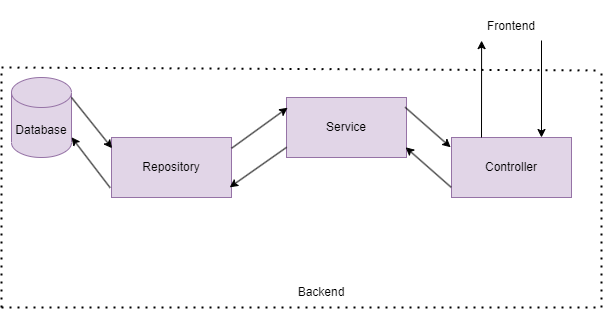

The diagram above was exported from draw.io. Its source (the exported page's mxGraphModel, read from the mxfile embedded in the PNG):
<mxGraphModel dx="988" dy="544" grid="1" gridSize="10" guides="1" tooltips="1" connect="1" arrows="1" fold="1" page="1" pageScale="1" pageWidth="850" pageHeight="1100" math="0" shadow="0">
  <root>
    <mxCell id="0" />
    <mxCell id="1" parent="0" />
    <mxCell id="3Qz3cCLH952MendBqvaE-1" value="Database" style="shape=cylinder3;whiteSpace=wrap;html=1;boundedLbl=1;backgroundOutline=1;size=15;fillColor=#e1d5e7;strokeColor=#9673a6;" vertex="1" parent="1">
      <mxGeometry x="50" y="357" width="60" height="80" as="geometry" />
    </mxCell>
    <mxCell id="3Qz3cCLH952MendBqvaE-2" value="Repository" style="rounded=0;whiteSpace=wrap;html=1;fillColor=#e1d5e7;strokeColor=#9673a6;" vertex="1" parent="1">
      <mxGeometry x="150" y="417" width="120" height="60" as="geometry" />
    </mxCell>
    <mxCell id="3Qz3cCLH952MendBqvaE-3" value="" style="endArrow=classic;html=1;rounded=0;entryX=0.005;entryY=0.179;entryDx=0;entryDy=0;entryPerimeter=0;" edge="1" parent="1" target="3Qz3cCLH952MendBqvaE-2">
      <mxGeometry width="50" height="50" relative="1" as="geometry">
        <mxPoint x="110" y="377" as="sourcePoint" />
        <mxPoint x="160" y="377" as="targetPoint" />
      </mxGeometry>
    </mxCell>
    <mxCell id="3Qz3cCLH952MendBqvaE-4" value="" style="endArrow=classic;html=1;rounded=0;entryX=1.002;entryY=0.748;entryDx=0;entryDy=0;entryPerimeter=0;exitX=-0.011;exitY=0.838;exitDx=0;exitDy=0;exitPerimeter=0;" edge="1" parent="1" source="3Qz3cCLH952MendBqvaE-2" target="3Qz3cCLH952MendBqvaE-1">
      <mxGeometry width="50" height="50" relative="1" as="geometry">
        <mxPoint x="370" y="457" as="sourcePoint" />
        <mxPoint x="320" y="507" as="targetPoint" />
      </mxGeometry>
    </mxCell>
    <mxCell id="3Qz3cCLH952MendBqvaE-5" value="Service" style="rounded=0;whiteSpace=wrap;html=1;fillColor=#e1d5e7;strokeColor=#9673a6;" vertex="1" parent="1">
      <mxGeometry x="325" y="377" width="120" height="60" as="geometry" />
    </mxCell>
    <mxCell id="3Qz3cCLH952MendBqvaE-6" value="" style="endArrow=classic;html=1;rounded=0;exitX=1.001;exitY=0.179;exitDx=0;exitDy=0;exitPerimeter=0;entryX=0.009;entryY=0.171;entryDx=0;entryDy=0;entryPerimeter=0;" edge="1" parent="1" source="3Qz3cCLH952MendBqvaE-2" target="3Qz3cCLH952MendBqvaE-5">
      <mxGeometry width="50" height="50" relative="1" as="geometry">
        <mxPoint x="280" y="377" as="sourcePoint" />
        <mxPoint x="340" y="377" as="targetPoint" />
      </mxGeometry>
    </mxCell>
    <mxCell id="3Qz3cCLH952MendBqvaE-7" value="" style="endArrow=classic;html=1;rounded=0;exitX=0.001;exitY=0.83;exitDx=0;exitDy=0;exitPerimeter=0;entryX=0.985;entryY=0.83;entryDx=0;entryDy=0;entryPerimeter=0;" edge="1" parent="1" source="3Qz3cCLH952MendBqvaE-5" target="3Qz3cCLH952MendBqvaE-2">
      <mxGeometry width="50" height="50" relative="1" as="geometry">
        <mxPoint x="339" y="457" as="sourcePoint" />
        <mxPoint x="280" y="417" as="targetPoint" />
      </mxGeometry>
    </mxCell>
    <mxCell id="3Qz3cCLH952MendBqvaE-8" value="Controller" style="rounded=0;whiteSpace=wrap;html=1;fillColor=#e1d5e7;strokeColor=#9673a6;" vertex="1" parent="1">
      <mxGeometry x="490" y="417" width="120" height="60" as="geometry" />
    </mxCell>
    <mxCell id="3Qz3cCLH952MendBqvaE-9" value="" style="endArrow=classic;html=1;rounded=0;entryX=-0.007;entryY=0.163;entryDx=0;entryDy=0;entryPerimeter=0;exitX=0.989;exitY=0.163;exitDx=0;exitDy=0;exitPerimeter=0;" edge="1" parent="1" source="3Qz3cCLH952MendBqvaE-5" target="3Qz3cCLH952MendBqvaE-8">
      <mxGeometry width="50" height="50" relative="1" as="geometry">
        <mxPoint x="460" y="377" as="sourcePoint" />
        <mxPoint x="510" y="377" as="targetPoint" />
      </mxGeometry>
    </mxCell>
    <mxCell id="3Qz3cCLH952MendBqvaE-10" value="" style="endArrow=classic;html=1;rounded=0;entryX=0.993;entryY=0.83;entryDx=0;entryDy=0;entryPerimeter=0;exitX=-0.003;exitY=0.83;exitDx=0;exitDy=0;exitPerimeter=0;" edge="1" parent="1" source="3Qz3cCLH952MendBqvaE-8" target="3Qz3cCLH952MendBqvaE-5">
      <mxGeometry width="50" height="50" relative="1" as="geometry">
        <mxPoint x="520" y="417" as="sourcePoint" />
        <mxPoint x="470" y="417" as="targetPoint" />
      </mxGeometry>
    </mxCell>
    <mxCell id="3Qz3cCLH952MendBqvaE-13" value="Frontend" style="text;html=1;strokeColor=none;fillColor=none;align=center;verticalAlign=middle;whiteSpace=wrap;rounded=0;" vertex="1" parent="1">
      <mxGeometry x="500" y="280" width="100" height="52.5" as="geometry" />
    </mxCell>
    <mxCell id="3Qz3cCLH952MendBqvaE-14" value="" style="endArrow=classic;html=1;rounded=0;entryX=0.201;entryY=1.012;entryDx=0;entryDy=0;exitX=0.171;exitY=-0.011;exitDx=0;exitDy=0;exitPerimeter=0;entryPerimeter=0;" edge="1" parent="1">
      <mxGeometry width="50" height="50" relative="1" as="geometry">
        <mxPoint x="520" y="417.00000000000006" as="sourcePoint" />
        <mxPoint x="520.1000000000001" y="320.13" as="targetPoint" />
      </mxGeometry>
    </mxCell>
    <mxCell id="3Qz3cCLH952MendBqvaE-17" value="" style="endArrow=none;dashed=1;html=1;dashPattern=1 3;strokeWidth=2;rounded=0;" edge="1" parent="1">
      <mxGeometry width="50" height="50" relative="1" as="geometry">
        <mxPoint x="40" y="587" as="sourcePoint" />
        <mxPoint x="40" y="347" as="targetPoint" />
      </mxGeometry>
    </mxCell>
    <mxCell id="3Qz3cCLH952MendBqvaE-19" value="" style="endArrow=none;dashed=1;html=1;dashPattern=1 3;strokeWidth=2;rounded=0;" edge="1" parent="1">
      <mxGeometry width="50" height="50" relative="1" as="geometry">
        <mxPoint x="40" y="587" as="sourcePoint" />
        <mxPoint x="640" y="587" as="targetPoint" />
      </mxGeometry>
    </mxCell>
    <mxCell id="3Qz3cCLH952MendBqvaE-20" value="" style="endArrow=none;dashed=1;html=1;dashPattern=1 3;strokeWidth=2;rounded=0;" edge="1" parent="1">
      <mxGeometry width="50" height="50" relative="1" as="geometry">
        <mxPoint x="40" y="347" as="sourcePoint" />
        <mxPoint x="640" y="350" as="targetPoint" />
      </mxGeometry>
    </mxCell>
    <mxCell id="3Qz3cCLH952MendBqvaE-21" value="" style="endArrow=classic;html=1;rounded=0;entryX=0.201;entryY=1.012;entryDx=0;entryDy=0;exitX=0.171;exitY=-0.011;exitDx=0;exitDy=0;exitPerimeter=0;entryPerimeter=0;" edge="1" parent="1">
      <mxGeometry width="50" height="50" relative="1" as="geometry">
        <mxPoint x="580" y="320" as="sourcePoint" />
        <mxPoint x="580" y="417.00000000000006" as="targetPoint" />
      </mxGeometry>
    </mxCell>
    <mxCell id="3Qz3cCLH952MendBqvaE-22" value="Backend" style="text;html=1;strokeColor=none;fillColor=none;align=center;verticalAlign=middle;whiteSpace=wrap;rounded=0;" vertex="1" parent="1">
      <mxGeometry x="330" y="557" width="60" height="30" as="geometry" />
    </mxCell>
    <mxCell id="3Qz3cCLH952MendBqvaE-23" value="" style="endArrow=none;dashed=1;html=1;dashPattern=1 3;strokeWidth=2;rounded=0;" edge="1" parent="1">
      <mxGeometry width="50" height="50" relative="1" as="geometry">
        <mxPoint x="640" y="587" as="sourcePoint" />
        <mxPoint x="640" y="347" as="targetPoint" />
      </mxGeometry>
    </mxCell>
  </root>
</mxGraphModel>